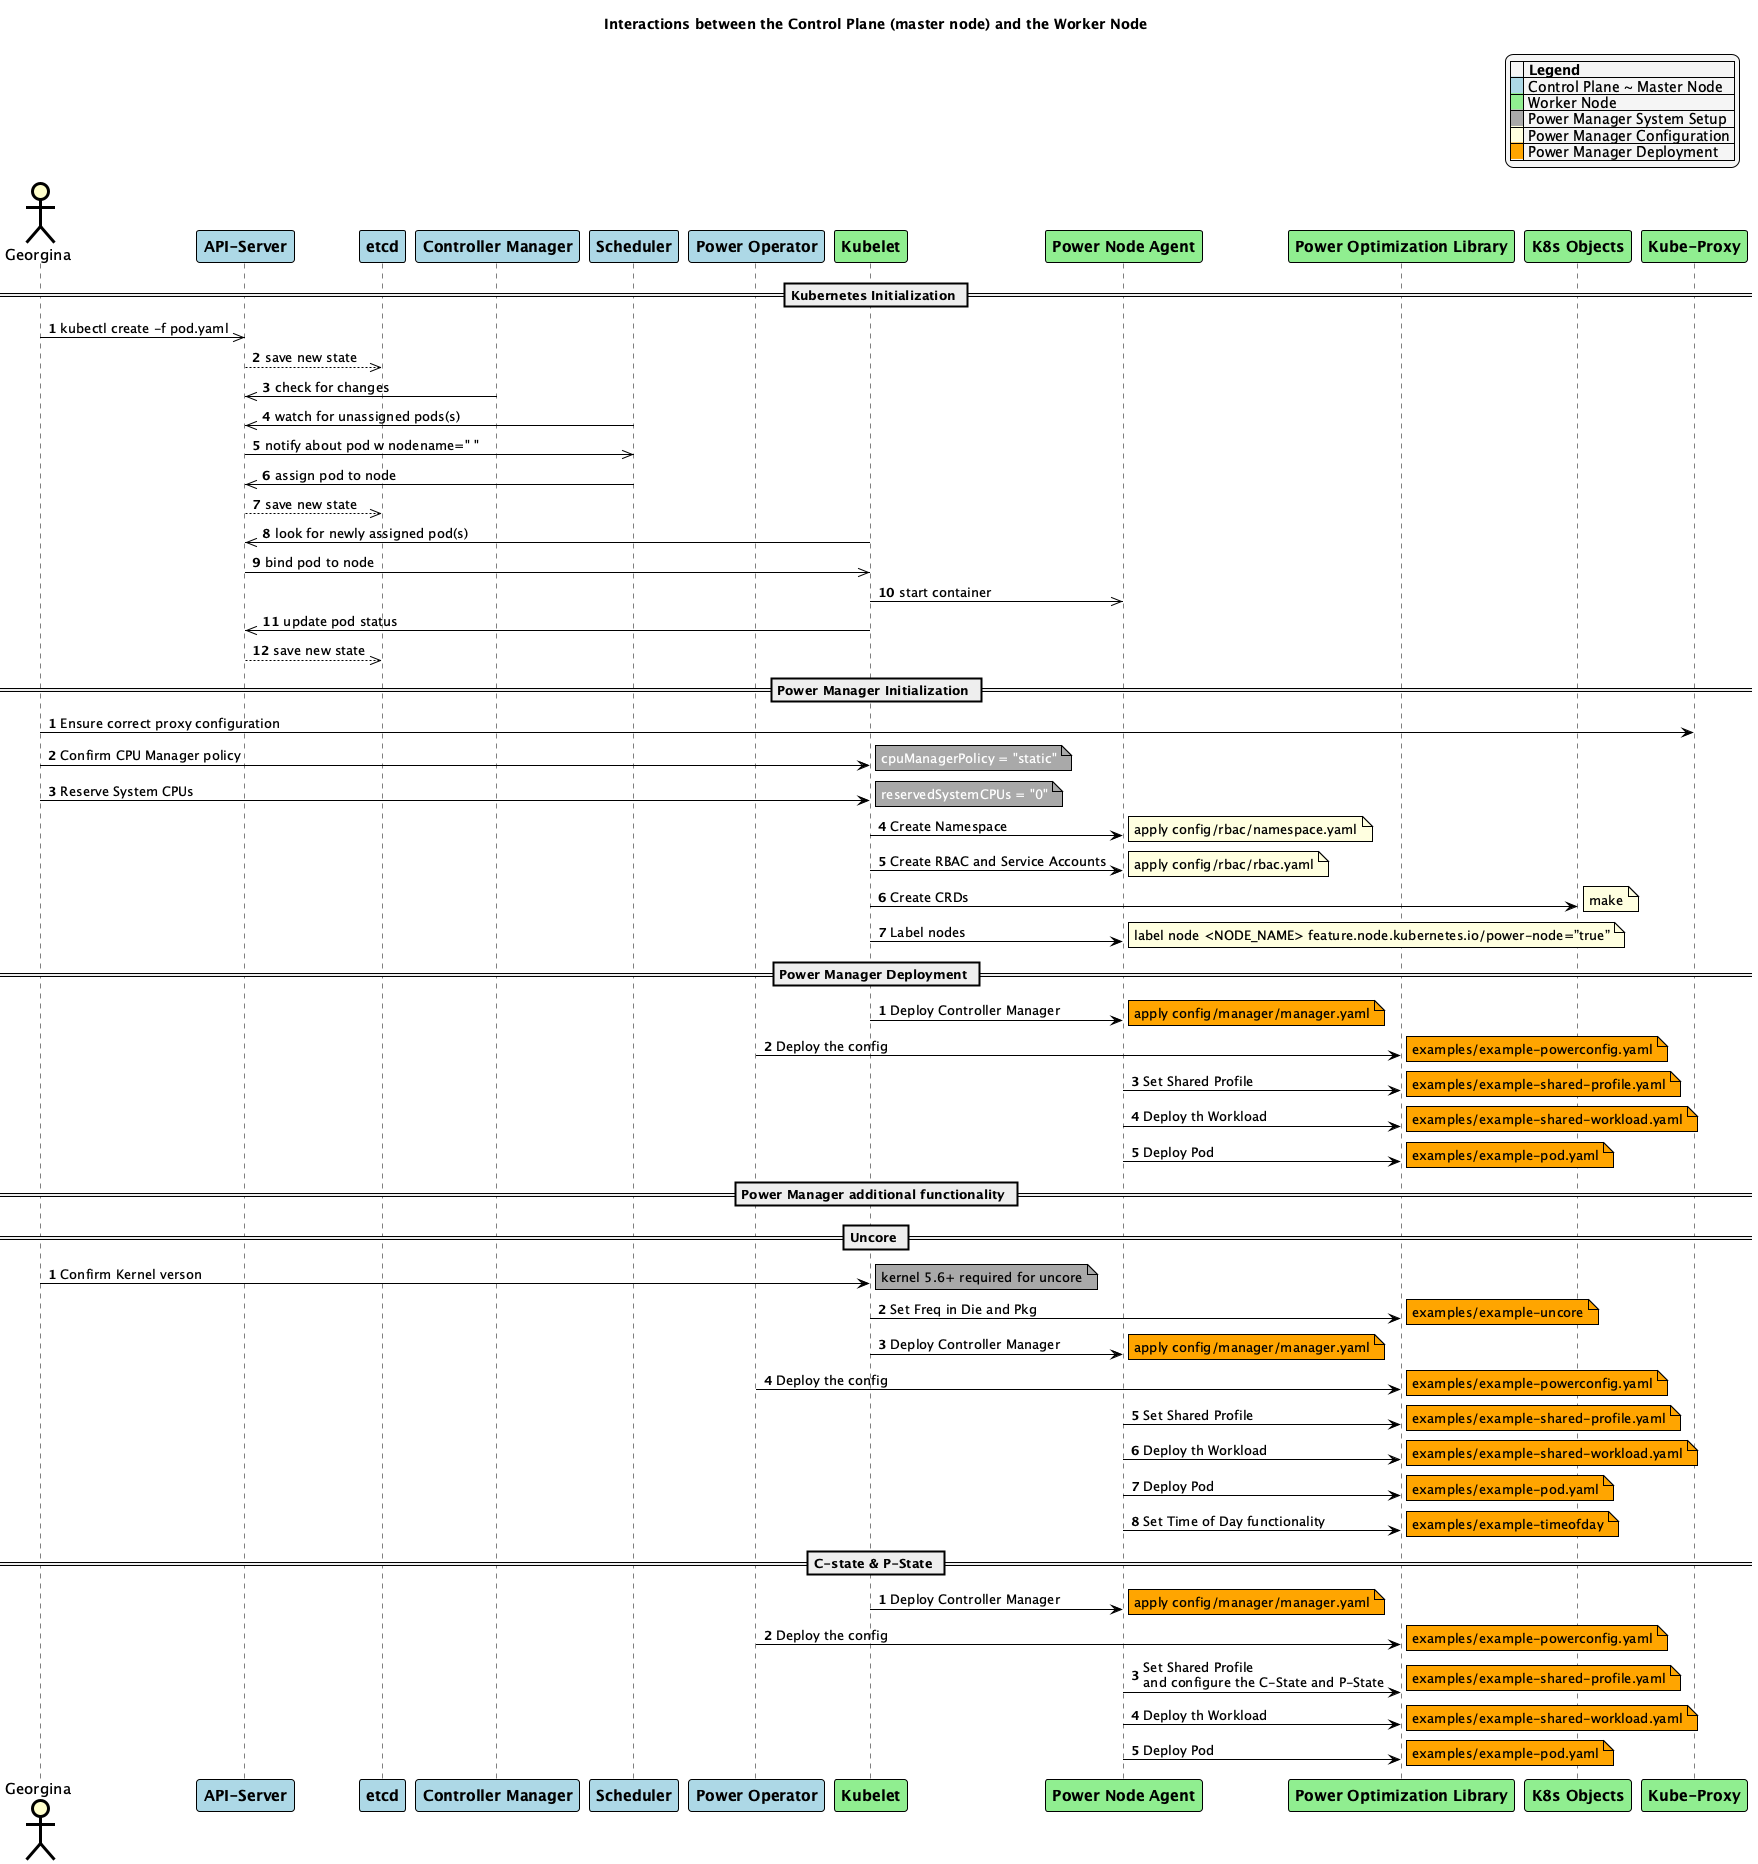

The diagram above was rendered by PlantUML. Its source (embedded in the PNG):
@startuml
skinparam noteBorderColor Black
skinparam noteBorderThickness 1
skinparam noteBackgroundColor Yellow
skinparam legendBackgroundColor WhiteSmoke

skinparam sequence {
	BoxBorderColor Black
	BoxFontSize 20

	ArrowColor Black
	ArrowThickness 1

	ActorBorderColor Black
	ActorBorderThickness 3
	ActorBackgroundColor Business
	ActorFontSize 15

	ParticipantBorderColor Black
	ParticipantBorderThickness 1
	ParticipantBackgroundColor Business
	ParticipantFontSize 15

	LifeLineBorderColor Black
	LifeLineBorderThickness 1
	LifeLineBackgroundColor LightGray
}


 legend top right
|= |= Legend |
|<back:LightBlue>   </back>| Control Plane ~ Master Node |
|<back:LightGreen>   </back>| Worker Node |
|<back:DarkGray>   </back>| Power Manager System Setup |
|<back:LightYellow>   </back>| Power Manager Configuration |
|<back:Orange>   </back>| Power Manager Deployment |
endlegend 

actor Georgina
participant apiSrv as "<b>API-Server" #LightBlue
participant etcd as "<b>etcd" #LightBlue
participant cntrlMgr as "<b>Controller Manager" #LightBlue
participant sched as "<b>Scheduler" #LightBlue
participant powerOperator as "<b>Power Operator" #LightBlue
participant kubelet as "<b>Kubelet" #LightGreen
participant agent as "<b>Power Node Agent" #LightGreen
participant library as "<b>Power Optimization Library" #LightGreen
participant objects as "<b>K8s Objects" #LightGreen
participant proxy as "<b>Kube-Proxy" #LightGreen

title : Interactions between the Control Plane (master node) and the Worker Node

== Kubernetes Initialization ==
autonumber

Georgina->>apiSrv: kubectl create -f pod.yaml
apiSrv-->>etcd: save new state
cntrlMgr->>apiSrv: check for changes
sched->>apiSrv: watch for unassigned pods(s)
apiSrv->>sched: notify about pod w nodename=" "
sched->>apiSrv: assign pod to node
apiSrv-->>etcd: save new state
kubelet->>apiSrv: look for newly assigned pod(s)
apiSrv->>kubelet: bind pod to node
kubelet->>agent: start container
kubelet->>apiSrv: update pod status
apiSrv-->>etcd: save new state

autonumber stop


== Power Manager Initialization ==
autonumber

Georgina -> proxy : Ensure correct proxy configuration 

Georgina -> kubelet: Confirm CPU Manager policy
note right #DarkGray: <color #White>cpuManagerPolicy = "static"</color>

Georgina -> kubelet: Reserve System CPUs
note right #DarkGray: <color #White>reservedSystemCPUs = "0"</color>

kubelet -> agent: Create Namespace
note right #LightYellow: <color #black>apply config/rbac/namespace.yaml</color>

kubelet -> agent: Create RBAC and Service Accounts
note right #LightYellow: <color #black>apply config/rbac/rbac.yaml</color>

kubelet -> objects: Create CRDs
note right #LightYellow: <color #black>make</color>

kubelet -> agent: Label nodes
note right #LightYellow: <color #black>label node <NODE_NAME> feature.node.kubernetes.io/power-node=”true”</color>

autonumber stop


== Power Manager Deployment ==
autonumber

kubelet -> agent: Deploy Controller Manager
note right #Orange: <color #black>apply config/manager/manager.yaml</color>

powerOperator -> library: Deploy the config
note right #Orange: <color #black>examples/example-powerconfig.yaml</color>

agent -> library: Set Shared Profile 
note right #Orange: <color #black>examples/example-shared-profile.yaml</color>

agent -> library: Deploy th Workload
note right #Orange: <color #black>examples/example-shared-workload.yaml</color>

agent -> library: Deploy Pod 
note right #Orange: <color #black>examples/example-pod.yaml</color>

autonumber stop

== Power Manager additional functionality ==

== Uncore ==
autonumber

Georgina -> kubelet: Confirm Kernel verson
note right #DarkGray: <color #black>kernel 5.6+ required for uncore</color>


kubelet -> library: Set Freq in Die and Pkg 
note right #Orange: <color #black>examples/example-uncore</color>

kubelet -> agent: Deploy Controller Manager
note right #Orange: <color #black>apply config/manager/manager.yaml</color>

powerOperator -> library: Deploy the config
note right #Orange: <color #black>examples/example-powerconfig.yaml</color>

agent -> library: Set Shared Profile 
note right #Orange: <color #black>examples/example-shared-profile.yaml</color>

agent -> library: Deploy th Workload
note right #Orange: <color #black>examples/example-shared-workload.yaml</color>

agent -> library: Deploy Pod 
note right #Orange: <color #black>examples/example-pod.yaml</color>

agent -> library: Set Time of Day functionality 
note right #Orange: <color #black>examples/example-timeofday</color>

autonumber stop

== C-state & P-State ==
autonumber

kubelet -> agent: Deploy Controller Manager
note right #Orange: <color #black>apply config/manager/manager.yaml</color>

powerOperator -> library: Deploy the config
note right #Orange: <color #black>examples/example-powerconfig.yaml</color>

agent -> library: Set Shared Profile \nand configure the C-State and P-State
note right #Orange: <color #black>examples/example-shared-profile.yaml</color>

agent -> library: Deploy th Workload
note right #Orange: <color #black>examples/example-shared-workload.yaml</color>

agent -> library: Deploy Pod 
note right #Orange: <color #black>examples/example-pod.yaml</color>

autonumber stop


@enduml